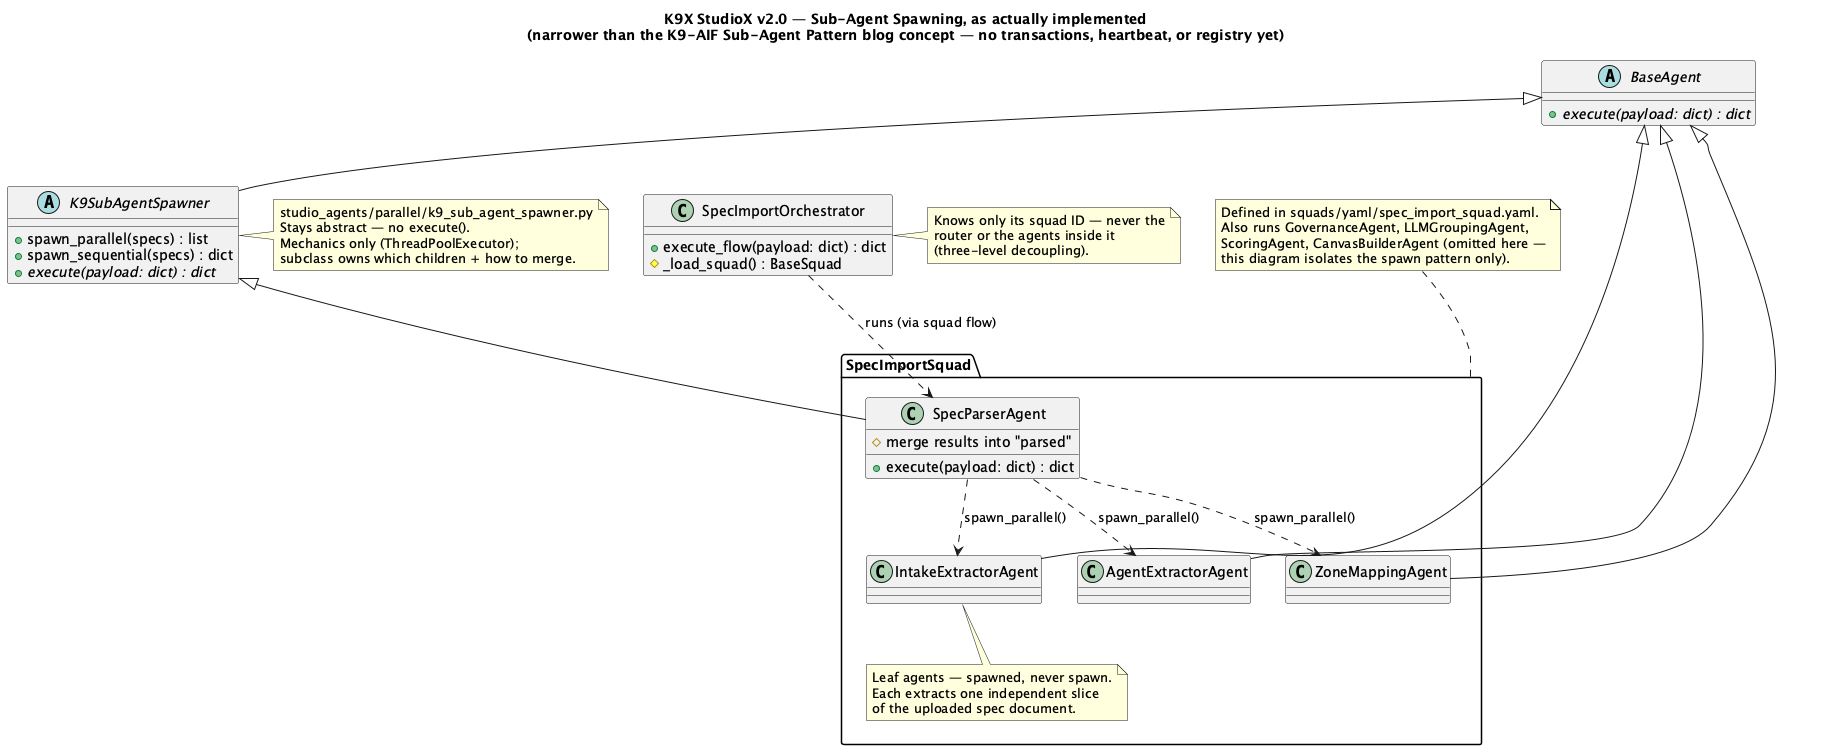

The diagram above was rendered by PlantUML. Its source (embedded in the PNG):
@startuml sub_agent_pattern_v2_light

title K9X StudioX v2.0 — Sub-Agent Spawning, as actually implemented\n(narrower than the K9-AIF Sub-Agent Pattern blog concept — no transactions, heartbeat, or registry yet)

' ── Orchestrator (loads & runs the squad) ─────────────────
class SpecImportOrchestrator {
  + execute_flow(payload: dict) : dict
  # _load_squad() : BaseSquad
}

note right of SpecImportOrchestrator
  Knows only its squad ID — never the
  router or the agents inside it
  (three-level decoupling).
end note

' ── Framework base (k9_aif_abb — pip dependency) ──────────
abstract class BaseAgent {
  + {abstract} execute(payload: dict) : dict
}

' ── studiox's own ABB extension ───────────────────────────
abstract class K9SubAgentSpawner {
  + spawn_parallel(specs) : list
  + spawn_sequential(specs) : dict
  + {abstract} execute(payload: dict) : dict
}
BaseAgent <|-- K9SubAgentSpawner

note right of K9SubAgentSpawner
  studio_agents/parallel/k9_sub_agent_spawner.py
  Stays abstract — no execute().
  Mechanics only (ThreadPoolExecutor);
  subclass owns which children + how to merge.
end note

' ── The squad — agents grouped by squads/yaml/spec_import_squad.yaml ──
package "SpecImportSquad" {

  class SpecParserAgent {
    + execute(payload: dict) : dict
    # merge results into "parsed"
  }

  class IntakeExtractorAgent
  class AgentExtractorAgent
  class ZoneMappingAgent

  note bottom of IntakeExtractorAgent
    Leaf agents — spawned, never spawn.
    Each extracts one independent slice
    of the uploaded spec document.
  end note
}

note top of SpecImportSquad
  Defined in squads/yaml/spec_import_squad.yaml.
  Also runs GovernanceAgent, LLMGroupingAgent,
  ScoringAgent, CanvasBuilderAgent (omitted here —
  this diagram isolates the spawn pattern only).
end note

' ── Relationships ─────────────────────────────────────────
SpecImportOrchestrator ..> SpecParserAgent : runs (via squad flow)

K9SubAgentSpawner  <|-- SpecParserAgent
BaseAgent          <|-- IntakeExtractorAgent
BaseAgent          <|-- AgentExtractorAgent
BaseAgent          <|-- ZoneMappingAgent

SpecParserAgent ..> IntakeExtractorAgent : spawn_parallel()
SpecParserAgent ..> AgentExtractorAgent  : spawn_parallel()
SpecParserAgent ..> ZoneMappingAgent     : spawn_parallel()

@enduml